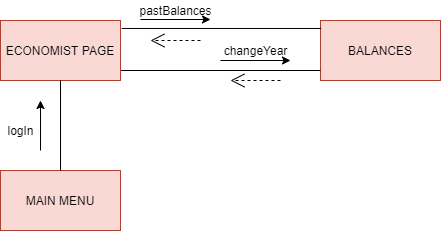

The diagram above was exported from draw.io. Its source (the exported page's mxGraphModel, read from the mxfile embedded in the PNG):
<mxGraphModel dx="782" dy="420" grid="1" gridSize="10" guides="1" tooltips="1" connect="1" arrows="1" fold="1" page="1" pageScale="1" pageWidth="850" pageHeight="1100" math="0" shadow="0">
  <root>
    <mxCell id="0" />
    <mxCell id="1" parent="0" />
    <mxCell id="9D0gs4iPxw6RjXzg66_6-1" value="MAIN MENU" style="rounded=0;whiteSpace=wrap;html=1;fillColor=#fad9d5;strokeColor=#ae4132;" vertex="1" parent="1">
      <mxGeometry x="120" y="210" width="120" height="60" as="geometry" />
    </mxCell>
    <mxCell id="9D0gs4iPxw6RjXzg66_6-2" value="ECONOMIST PAGE" style="rounded=0;whiteSpace=wrap;html=1;fillColor=#fad9d5;strokeColor=#ae4132;" vertex="1" parent="1">
      <mxGeometry x="120" y="60" width="120" height="60" as="geometry" />
    </mxCell>
    <mxCell id="9D0gs4iPxw6RjXzg66_6-3" value="BALANCES" style="rounded=0;whiteSpace=wrap;html=1;fillColor=#fad9d5;strokeColor=#ae4132;" vertex="1" parent="1">
      <mxGeometry x="440" y="60" width="120" height="60" as="geometry" />
    </mxCell>
    <mxCell id="9D0gs4iPxw6RjXzg66_6-4" value="" style="endArrow=none;html=1;exitX=0.5;exitY=0;exitDx=0;exitDy=0;" edge="1" parent="1" source="9D0gs4iPxw6RjXzg66_6-1">
      <mxGeometry width="50" height="50" relative="1" as="geometry">
        <mxPoint x="130" y="170" as="sourcePoint" />
        <mxPoint x="180" y="120" as="targetPoint" />
      </mxGeometry>
    </mxCell>
    <mxCell id="9D0gs4iPxw6RjXzg66_6-5" value="" style="endArrow=classic;html=1;" edge="1" parent="1">
      <mxGeometry width="50" height="50" relative="1" as="geometry">
        <mxPoint x="160" y="190" as="sourcePoint" />
        <mxPoint x="160" y="140" as="targetPoint" />
      </mxGeometry>
    </mxCell>
    <mxCell id="9D0gs4iPxw6RjXzg66_6-6" value="logIn" style="text;html=1;align=center;verticalAlign=middle;resizable=0;points=[];autosize=1;" vertex="1" parent="1">
      <mxGeometry x="120" y="160" width="40" height="20" as="geometry" />
    </mxCell>
    <mxCell id="9D0gs4iPxw6RjXzg66_6-7" value="" style="endArrow=none;html=1;entryX=0.006;entryY=0.133;entryDx=0;entryDy=0;exitX=1.011;exitY=0.133;exitDx=0;exitDy=0;exitPerimeter=0;entryPerimeter=0;" edge="1" parent="1" source="9D0gs4iPxw6RjXzg66_6-2" target="9D0gs4iPxw6RjXzg66_6-3">
      <mxGeometry width="50" height="50" relative="1" as="geometry">
        <mxPoint x="240" y="90" as="sourcePoint" />
        <mxPoint x="290" y="40" as="targetPoint" />
      </mxGeometry>
    </mxCell>
    <mxCell id="9D0gs4iPxw6RjXzg66_6-8" value="" style="endArrow=none;html=1;entryX=0.006;entryY=0.133;entryDx=0;entryDy=0;exitX=1.011;exitY=0.133;exitDx=0;exitDy=0;exitPerimeter=0;entryPerimeter=0;" edge="1" parent="1">
      <mxGeometry width="50" height="50" relative="1" as="geometry">
        <mxPoint x="240.59999999999994" y="110.00000000000003" as="sourcePoint" />
        <mxPoint x="440" y="110.00000000000003" as="targetPoint" />
      </mxGeometry>
    </mxCell>
    <mxCell id="9D0gs4iPxw6RjXzg66_6-9" value="" style="endArrow=classic;html=1;" edge="1" parent="1">
      <mxGeometry width="50" height="50" relative="1" as="geometry">
        <mxPoint x="260" y="59" as="sourcePoint" />
        <mxPoint x="330" y="59" as="targetPoint" />
      </mxGeometry>
    </mxCell>
    <mxCell id="9D0gs4iPxw6RjXzg66_6-10" value="pastBalances" style="text;html=1;align=center;verticalAlign=middle;resizable=0;points=[];autosize=1;" vertex="1" parent="1">
      <mxGeometry x="250" y="40" width="90" height="20" as="geometry" />
    </mxCell>
    <mxCell id="9D0gs4iPxw6RjXzg66_6-12" value="" style="endArrow=open;endSize=12;dashed=1;html=1;" edge="1" parent="1">
      <mxGeometry width="160" relative="1" as="geometry">
        <mxPoint x="320" y="80" as="sourcePoint" />
        <mxPoint x="270" y="80" as="targetPoint" />
      </mxGeometry>
    </mxCell>
    <mxCell id="9D0gs4iPxw6RjXzg66_6-15" value="" style="endArrow=classic;html=1;" edge="1" parent="1">
      <mxGeometry width="50" height="50" relative="1" as="geometry">
        <mxPoint x="340" y="100" as="sourcePoint" />
        <mxPoint x="410" y="100" as="targetPoint" />
      </mxGeometry>
    </mxCell>
    <mxCell id="9D0gs4iPxw6RjXzg66_6-16" value="changeYear" style="text;html=1;align=center;verticalAlign=middle;resizable=0;points=[];autosize=1;" vertex="1" parent="1">
      <mxGeometry x="335" y="80" width="80" height="20" as="geometry" />
    </mxCell>
    <mxCell id="9D0gs4iPxw6RjXzg66_6-17" value="" style="endArrow=open;endSize=12;dashed=1;html=1;" edge="1" parent="1">
      <mxGeometry width="160" relative="1" as="geometry">
        <mxPoint x="400" y="120" as="sourcePoint" />
        <mxPoint x="350" y="120" as="targetPoint" />
      </mxGeometry>
    </mxCell>
  </root>
</mxGraphModel>